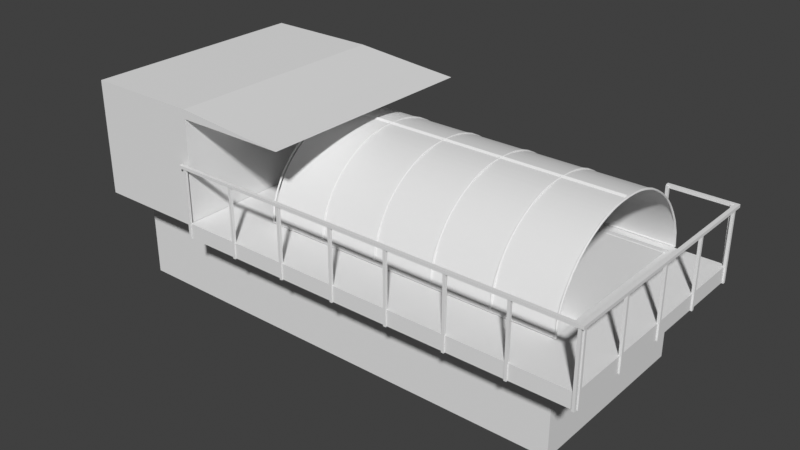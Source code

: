 # Source: KTHTank.blend  (saved by Blender 3.0.42; exported with 4.5.12 LTS)
import bpy
from mathutils import Matrix  # noqa: F401  (used for matrix-valued properties, if any)

bpy.ops.wm.read_factory_settings(use_empty=True)
scene = bpy.context.scene
scene.name = 'Scene'

# ---- collections
col_collection = bpy.data.collections.new('Collection'); scene.collection.children.link(col_collection)

# ---- world
world_world = bpy.data.worlds.new('World'); scene.world = world_world
world_world.use_nodes = True; world_world.node_tree.nodes.clear()
_N = world_world.node_tree.nodes; _L = world_world.node_tree.links
n0 = _N.new('ShaderNodeOutputWorld'); n0.name = 'World Output'; n0.location = (300, 300)
n1 = _N.new('ShaderNodeBackground'); n1.name = 'Background'; n1.location = (10, 300)
n1.inputs[0].default_value = (0.05088, 0.05088, 0.05088, 1.0)
_L.new(n1.outputs[0], n0.inputs[0])
n0.is_active_output = True
world_world.color = (0.05088, 0.05088, 0.05088)
world_world.use_sun_shadow = False
world_world.sun_shadow_jitter_overblur = 0.0

# ---- meshes
me_kth_testtank_1__001 = bpy.data.meshes.new('KTH-TestTank(1).001')
me_kth_testtank_1__001.from_pydata([(-1589.0, 2718.0, 1143.0), (6046.0, 2730.0, 1143.0), (-1589.0, 2730.0, 1143.0), (6046.0, 2777.0, 1143.0), (-1589.0, 2777.0, 1143.0), (6046.0, 2826.0, 1140.0), (-1589.0, 2826.0, 1140.0), (6046.0, 2875.0, 1137.0), (-1589.0, 2875.0, 1137.0), (6046.0, 2924.0, 1132.0), (-1589.0, 2924.0, 1132.0), (6046.0, 2973.0, 1126.0), (-1589.0, 2973.0, 1126.0), (6046.0, 3022.0, 1119.0), (-1589.0, 3022.0, 1119.0), (6046.0, 3071.0, 1110.0), (-1589.0, 3071.0, 1110.0), (6046.0, 3119.0, 1101.0), (-1589.0, 3119.0, 1101.0), (6046.0, 3167.0, 1089.0), (-1589.0, 3167.0, 1089.0), (6046.0, 3216.0, 1077.0), (-1589.0, 3216.0, 1077.0), (6046.0, 3264.0, 1063.0), (-1589.0, 3264.0, 1063.0), (6046.0, 3311.0, 1049.0), (-1589.0, 3311.0, 1049.0), (6046.0, 3359.0, 1032.0), (-1589.0, 3359.0, 1032.0), (6046.0, 3406.0, 1015.0), (-1589.0, 3406.0, 1015.0), (6046.0, 3453.0, 996.3), (-1589.0, 3453.0, 996.3), (6046.0, 3499.0, 976.4), (-1589.0, 3499.0, 976.4), (6046.0, 3545.0, 955.2), (-1589.0, 3545.0, 955.2), (6046.0, 3591.0, 932.8), (-1589.0, 3591.0, 932.8), (6046.0, 3637.0, 909.1), (-1589.0, 3637.0, 909.1), (6046.0, 3681.0, 884.2), (-1589.0, 3681.0, 884.2), (6046.0, 3726.0, 858.1), (-1589.0, 3726.0, 858.1), (6046.0, 3770.0, 830.7), (-1589.0, 3770.0, 830.7), (6046.0, 3813.0, 802.2), (-1589.0, 3813.0, 802.2), (6046.0, 3856.0, 772.5), (-1589.0, 3856.0, 772.5), (6046.0, 3899.0, 741.5), (-1589.0, 3899.0, 741.5), (6046.0, 3940.0, 709.4), (-1589.0, 3940.0, 709.4), (6046.0, 3982.0, 676.1), (-1589.0, 3982.0, 676.1), (6046.0, 4022.0, 641.7), (-1589.0, 4022.0, 641.7), (6046.0, 4062.0, 606.1), (-1589.0, 4062.0, 606.1), (6046.0, 4101.0, 569.4), (-1589.0, 4101.0, 569.4), (6046.0, 4140.0, 531.6), (-1589.0, 4140.0, 531.6), (6046.0, 4177.0, 492.7), (-1589.0, 4177.0, 492.7), (6046.0, 4214.0, 452.7), (-1589.0, 4214.0, 452.7), (6046.0, 4250.0, 411.7), (-1589.0, 4250.0, 411.7), (6046.0, 4286.0, 369.6), (-1589.0, 4286.0, 369.6), (6046.0, 4320.0, 326.5), (-1589.0, 4320.0, 326.5), (6046.0, 4354.0, 282.4), (-1589.0, 4354.0, 282.4), (6046.0, 4386.0, 237.4), (-1589.0, 4386.0, 237.4), (6046.0, 4418.0, 191.4), (-1589.0, 4418.0, 191.4), (6046.0, 4449.0, 144.4), (-1589.0, 4449.0, 144.4), (6046.0, 4479.0, 96.6), (-1589.0, 4479.0, 96.6), (6046.0, 4507.0, 47.89), (-1589.0, 4507.0, 47.89), (6046.0, 4535.0, -1.67), (-1589.0, 4535.0, -1.67), (6046.0, 4562.0, -52.05), (-1589.0, 4562.0, -52.05), (6046.0, 4588.0, -103.2), (-1589.0, 4588.0, -103.2), (6046.0, 4612.0, -155.2), (-1589.0, 4612.0, -155.2), (6046.0, 4636.0, -207.8), (-1589.0, 4636.0, -207.8), (6046.0, 4658.0, -261.2), (-1589.0, 4658.0, -261.2), (6046.0, 4679.0, -315.2), (-1589.0, 4679.0, -315.2), (6046.0, 4699.0, -369.9), (-1589.0, 4699.0, -369.9), (6046.0, 4718.0, -425.2), (-1589.0, 4718.0, -425.2), (6046.0, 4736.0, -481.0), (-1589.0, 4736.0, -481.0), (6046.0, 4752.0, -537.4), (-1589.0, 4752.0, -537.4), (6046.0, 4768.0, -594.3), (-1589.0, 4768.0, -594.3), (6046.0, 4782.0, -651.6), (-1589.0, 4782.0, -651.6), (6046.0, 4794.0, -709.4), (-1589.0, 4794.0, -709.4), (6046.0, 4806.0, -767.5), (-1589.0, 4806.0, -767.5), (6046.0, 4816.0, -826.0), (-1589.0, 4816.0, -826.0), (6046.0, 4825.0, -884.8), (-1589.0, 4825.0, -884.8), (6046.0, 4833.0, -943.8), (-1589.0, 4833.0, -943.8), (6046.0, 4839.0, -1003.0), (-1589.0, 4839.0, -1003.0), (6046.0, 4844.0, -1063.0), (-1589.0, 4844.0, -1063.0), (6046.0, 4848.0, -1122.0), (-1589.0, 4848.0, -1122.0), (6046.0, 4850.0, -1182.0), (-1589.0, 4850.0, -1182.0), (6046.0, 4851.0, -1241.0), (-1589.0, 4851.0, -1241.0), (6046.0, 4851.0, -1301.0), (-1589.0, 4851.0, -1301.0), (6046.0, 4850.0, -1359.0), (-1589.0, 4850.0, -1359.0), (6046.0, 4847.0, -1418.0), (-1589.0, 4847.0, -1418.0), (6046.0, 4843.0, -1476.0), (-1589.0, 4843.0, -1476.0), (6046.0, 4838.0, -1535.0), (-1589.0, 4838.0, -1535.0), (6046.0, 4831.0, -1593.0), (-1589.0, 4831.0, -1593.0), (6046.0, 4823.0, -1651.0), (-1589.0, 4823.0, -1651.0), (6046.0, 4814.0, -1709.0), (-1589.0, 4814.0, -1709.0), (6046.0, 4804.0, -1766.0), (-1589.0, 4804.0, -1766.0), (6046.0, 4792.0, -1823.0), (-1589.0, 4792.0, -1823.0), (6046.0, 4780.0, -1880.0), (-1589.0, 4780.0, -1880.0), (6046.0, 4766.0, -1937.0), (-1589.0, 4766.0, -1937.0), (6046.0, 4750.0, -1993.0), (-1589.0, 4750.0, -1993.0), (6046.0, 4734.0, -2048.0), (-1589.0, 4734.0, -2048.0), (6046.0, 4716.0, -2104.0), (-1589.0, 4716.0, -2104.0), (6046.0, 4698.0, -2158.0), (-1589.0, 4698.0, -2158.0), (6046.0, 4678.0, -2212.0), (-1589.0, 4678.0, -2212.0), (6046.0, 4657.0, -2265.0), (-1589.0, 4657.0, -2265.0), (6046.0, 4634.0, -2318.0), (-1589.0, 4634.0, -2318.0), (6046.0, 4611.0, -2370.0), (-1589.0, 4611.0, -2370.0), (6046.0, 4587.0, -2422.0), (-1589.0, 4587.0, -2422.0), (6046.0, 4561.0, -2472.0), (-1589.0, 4561.0, -2472.0), (6046.0, 4535.0, -2522.0), (-1589.0, 4535.0, -2522.0), (6046.0, 4507.0, -2572.0), (-1589.0, 4507.0, -2572.0), (6046.0, 4478.0, -2620.0), (-1589.0, 4478.0, -2620.0), (6046.0, 4449.0, -2667.0), (-1589.0, 4449.0, -2667.0), (6046.0, 4418.0, -2714.0), (-1589.0, 4418.0, -2714.0), (6046.0, 4387.0, -2760.0), (-1589.0, 4387.0, -2760.0), (6046.0, 4354.0, -2805.0), (-1589.0, 4354.0, -2805.0), (6046.0, 4321.0, -2849.0), (-1589.0, 4321.0, -2849.0), (6046.0, 4286.0, -2892.0), (-1589.0, 4286.0, -2892.0), (6046.0, 4251.0, -2934.0), (-1589.0, 4251.0, -2934.0), (6046.0, 4215.0, -2974.0), (-1589.0, 4215.0, -2974.0), (6046.0, 4179.0, -3014.0), (-1589.0, 4179.0, -3014.0), (6046.0, 4141.0, -3053.0), (-1589.0, 4141.0, -3053.0), (6046.0, 4103.0, -3091.0), (-1589.0, 4103.0, -3091.0), (6046.0, 4063.0, -3128.0), (-1589.0, 4063.0, -3128.0), (6046.0, 4024.0, -3163.0), (-1589.0, 4024.0, -3163.0), (6046.0, 3983.0, -3198.0), (-1589.0, 3983.0, -3198.0), (6046.0, 3942.0, -3231.0), (-1589.0, 3942.0, -3231.0), (6046.0, 3900.0, -3263.0), (-1589.0, 3900.0, -3263.0), (6046.0, 3858.0, -3294.0), (-1589.0, 3858.0, -3294.0), (6046.0, 3815.0, -3324.0), (-1589.0, 3815.0, -3324.0), (6046.0, 3771.0, -3353.0), (-1589.0, 3771.0, -3353.0), (6046.0, 3727.0, -3380.0), (-1589.0, 3727.0, -3380.0), (6046.0, 3682.0, -3407.0), (-1589.0, 3682.0, -3407.0), (6046.0, 3637.0, -3432.0), (-1589.0, 3637.0, -3432.0), (6046.0, 3591.0, -3456.0), (-1589.0, 3591.0, -3456.0), (6046.0, 3545.0, -3478.0), (-1589.0, 3545.0, -3478.0), (6046.0, 3499.0, -3499.0), (-1589.0, 3499.0, -3499.0), (6046.0, 3452.0, -3520.0), (-1589.0, 3452.0, -3520.0), (6046.0, 3405.0, -3538.0), (-1589.0, 3405.0, -3538.0), (6046.0, 3357.0, -3556.0), (-1589.0, 3357.0, -3556.0), (6046.0, 3309.0, -3572.0), (-1589.0, 3309.0, -3572.0), (6046.0, 3261.0, -3587.0), (-1589.0, 3261.0, -3587.0), (6046.0, 3212.0, -3601.0), (-1589.0, 3212.0, -3601.0), (6046.0, 3164.0, -3613.0), (-1589.0, 3164.0, -3613.0), (6046.0, 3115.0, -3624.0), (-1589.0, 3115.0, -3624.0), (6046.0, 3066.0, -3634.0), (-1589.0, 3066.0, -3634.0), (6046.0, 3016.0, -3643.0), (-1589.0, 3016.0, -3643.0), (6046.0, 2967.0, -3650.0), (-1589.0, 2967.0, -3650.0), (6046.0, 2917.0, -3656.0), (-1589.0, 2917.0, -3656.0), (6046.0, 2867.0, -3660.0), (-1589.0, 2867.0, -3660.0), (6046.0, 2817.0, -3664.0), (-1589.0, 2817.0, -3664.0), (6046.0, 2767.0, -3666.0), (-1589.0, 2767.0, -3666.0), (6046.0, 2718.0, -3666.0), (-1589.0, 2718.0, -3666.0), (4519.0, 3311.0, 1049.0), (2992.0, 3311.0, 1049.0), (1465.0, 3311.0, 1049.0), (-61.95, 3311.0, 1049.0), (4519.0, 3119.0, 1101.0), (2992.0, 3119.0, 1101.0), (1465.0, 3119.0, 1101.0), (-61.95, 3119.0, 1101.0), (4519.0, 2924.0, 1132.0), (2992.0, 2924.0, 1132.0), (1465.0, 2924.0, 1132.0), (-61.95, 2924.0, 1132.0), (4519.0, 2730.0, 1143.0), (2992.0, 2730.0, 1143.0), (1465.0, 2730.0, 1143.0), (-61.95, 2730.0, 1143.0), (4519.0, 4022.0, 641.7), (2992.0, 4022.0, 641.7), (1465.0, 4022.0, 641.7), (-61.95, 4022.0, 641.7), (4519.0, 3856.0, 772.5), (2992.0, 3856.0, 772.5), (1465.0, 3856.0, 772.5), (-61.95, 3856.0, 772.5), (4519.0, 3681.0, 884.2), (2992.0, 3681.0, 884.2), (1465.0, 3681.0, 884.2), (-61.95, 3681.0, 884.2), (4519.0, 3499.0, 976.4), (2992.0, 3499.0, 976.4), (1465.0, 3499.0, 976.4), (-61.95, 3499.0, 976.4), (4519.0, 4562.0, -52.05), (2992.0, 4562.0, -52.05), (1465.0, 4562.0, -52.05), (-61.95, 4562.0, -52.05), (4519.0, 4449.0, 144.4), (2992.0, 4449.0, 144.4), (1465.0, 4449.0, 144.4), (-61.95, 4449.0, 144.4), (4519.0, 4320.0, 326.5), (2992.0, 4320.0, 326.5), (1465.0, 4320.0, 326.5), (-61.95, 4320.0, 326.5), (4519.0, 4177.0, 492.7), (2992.0, 4177.0, 492.7), (1465.0, 4177.0, 492.7), (-61.95, 4177.0, 492.7), (4519.0, 4833.0, -943.8), (2992.0, 4833.0, -943.8), (1465.0, 4833.0, -943.8), (-61.95, 4833.0, -943.8), (4519.0, 4794.0, -709.4), (2992.0, 4794.0, -709.4), (1465.0, 4794.0, -709.4), (-61.95, 4794.0, -709.4), (4519.0, 4736.0, -481.0), (2992.0, 4736.0, -481.0), (1465.0, 4736.0, -481.0), (-61.95, 4736.0, -481.0), (4519.0, 4658.0, -261.2), (2992.0, 4658.0, -261.2), (1465.0, 4658.0, -261.2), (-61.95, 4658.0, -261.2), (4519.0, 4780.0, -1880.0), (2992.0, 4780.0, -1880.0), (1465.0, 4780.0, -1880.0), (-61.95, 4780.0, -1880.0), (4519.0, 4823.0, -1651.0), (2992.0, 4823.0, -1651.0), (1465.0, 4823.0, -1651.0), (-61.95, 4823.0, -1651.0), (4519.0, 4847.0, -1418.0), (2992.0, 4847.0, -1418.0), (1465.0, 4847.0, -1418.0), (-61.95, 4847.0, -1418.0), (4519.0, 4850.0, -1182.0), (2992.0, 4850.0, -1182.0), (1465.0, 4850.0, -1182.0), (-61.95, 4850.0, -1182.0), (4519.0, 4418.0, -2714.0), (2992.0, 4418.0, -2714.0), (1465.0, 4418.0, -2714.0), (-61.95, 4418.0, -2714.0), (4519.0, 4535.0, -2522.0), (2992.0, 4535.0, -2522.0), (1465.0, 4535.0, -2522.0), (-61.95, 4535.0, -2522.0), (4519.0, 4634.0, -2318.0), (2992.0, 4634.0, -2318.0), (1465.0, 4634.0, -2318.0), (-61.95, 4634.0, -2318.0), (4519.0, 4716.0, -2104.0), (2992.0, 4716.0, -2104.0), (1465.0, 4716.0, -2104.0), (-61.95, 4716.0, -2104.0), (4519.0, 3815.0, -3324.0), (2992.0, 3815.0, -3324.0), (1465.0, 3815.0, -3324.0), (-61.95, 3815.0, -3324.0), (4519.0, 3983.0, -3198.0), (2992.0, 3983.0, -3198.0), (1465.0, 3983.0, -3198.0), (-61.95, 3983.0, -3198.0), (4519.0, 4141.0, -3053.0), (2992.0, 4141.0, -3053.0), (1465.0, 4141.0, -3053.0), (-61.95, 4141.0, -3053.0), (4519.0, 4286.0, -2892.0), (2992.0, 4286.0, -2892.0), (1465.0, 4286.0, -2892.0), (-61.95, 4286.0, -2892.0), (4519.0, 3066.0, -3634.0), (2992.0, 3066.0, -3634.0), (1465.0, 3066.0, -3634.0), (-61.95, 3066.0, -3634.0), (4519.0, 3261.0, -3587.0), (2992.0, 3261.0, -3587.0), (1465.0, 3261.0, -3587.0), (-61.95, 3261.0, -3587.0), (4519.0, 3452.0, -3520.0), (2992.0, 3452.0, -3520.0), (1465.0, 3452.0, -3520.0), (-61.95, 3452.0, -3520.0), (4519.0, 3637.0, -3432.0), (2992.0, 3637.0, -3432.0), (1465.0, 3637.0, -3432.0), (-61.95, 3637.0, -3432.0), (4519.0, 2867.0, -3660.0), (2992.0, 2867.0, -3660.0), (1465.0, 2867.0, -3660.0), (-61.95, 2867.0, -3660.0), (4519.0, 3359.0, 1032.0), (2992.0, 3359.0, 1032.0), (1465.0, 3359.0, 1032.0), (-61.95, 3359.0, 1032.0), (4519.0, 3167.0, 1089.0), (2992.0, 3167.0, 1089.0), (1465.0, 3167.0, 1089.0), (-61.95, 3167.0, 1089.0), (4519.0, 2973.0, 1126.0), (2992.0, 2973.0, 1126.0), (1465.0, 2973.0, 1126.0), (-61.95, 2973.0, 1126.0), (4519.0, 2777.0, 1143.0), (2992.0, 2777.0, 1143.0), (1465.0, 2777.0, 1143.0), (-61.95, 2777.0, 1143.0), (4519.0, 4062.0, 606.1), (2992.0, 4062.0, 606.1), (1465.0, 4062.0, 606.1), (-61.95, 4062.0, 606.1), (4519.0, 3899.0, 741.5), (2992.0, 3899.0, 741.5), (1465.0, 3899.0, 741.5), (-61.95, 3899.0, 741.5), (4519.0, 3726.0, 858.1), (2992.0, 3726.0, 858.1), (1465.0, 3726.0, 858.1), (-61.95, 3726.0, 858.1), (4519.0, 3545.0, 955.2), (2992.0, 3545.0, 955.2), (1465.0, 3545.0, 955.2), (-61.95, 3545.0, 955.2), (4519.0, 4588.0, -103.2), (2992.0, 4588.0, -103.2), (1465.0, 4588.0, -103.2), (-61.95, 4588.0, -103.2), (4519.0, 3771.0, -3353.0), (2992.0, 3771.0, -3353.0), (1465.0, 3771.0, -3353.0), (-61.95, 3771.0, -3353.0), (4519.0, 4479.0, 96.6), (2992.0, 4479.0, 96.6), (1465.0, 4479.0, 96.6), (-61.95, 4479.0, 96.6), (4519.0, 4354.0, 282.4), (2992.0, 4354.0, 282.4), (1465.0, 4354.0, 282.4), (-61.95, 4354.0, 282.4), (4519.0, 4214.0, 452.7), (2992.0, 4214.0, 452.7), (1465.0, 4214.0, 452.7), (-61.95, 4214.0, 452.7), (4519.0, 4839.0, -1003.0), (2992.0, 4839.0, -1003.0), (1465.0, 4839.0, -1003.0), (-61.95, 4839.0, -1003.0), (4519.0, 4806.0, -767.5), (2992.0, 4806.0, -767.5), (1465.0, 4806.0, -767.5), (-61.95, 4806.0, -767.5), (4519.0, 4752.0, -537.4), (2992.0, 4752.0, -537.4), (1465.0, 4752.0, -537.4), (-61.95, 4752.0, -537.4), (4519.0, 4679.0, -315.2), (2992.0, 4679.0, -315.2), (1465.0, 4679.0, -315.2), (-61.95, 4679.0, -315.2), (4519.0, 4766.0, -1937.0), (2992.0, 4766.0, -1937.0), (1465.0, 4766.0, -1937.0), (-61.95, 4766.0, -1937.0), (4519.0, 4814.0, -1709.0), (2992.0, 4814.0, -1709.0), (1465.0, 4814.0, -1709.0), (-61.95, 4814.0, -1709.0), (4519.0, 4843.0, -1476.0), (2992.0, 4843.0, -1476.0), (1465.0, 4843.0, -1476.0), (-61.95, 4843.0, -1476.0), (4519.0, 4851.0, -1241.0), (2992.0, 4851.0, -1241.0), (1465.0, 4851.0, -1241.0), (-61.95, 4851.0, -1241.0), (4519.0, 4387.0, -2760.0), (2992.0, 4387.0, -2760.0), (1465.0, 4387.0, -2760.0), (-61.95, 4387.0, -2760.0), (4519.0, 4507.0, -2572.0), (2992.0, 4507.0, -2572.0), (1465.0, 4507.0, -2572.0), (-61.95, 4507.0, -2572.0), (4519.0, 4611.0, -2370.0), (2992.0, 4611.0, -2370.0), (1465.0, 4611.0, -2370.0), (-61.95, 4611.0, -2370.0), (4519.0, 4698.0, -2158.0), (2992.0, 4698.0, -2158.0), (1465.0, 4698.0, -2158.0), (-61.95, 4698.0, -2158.0), (4519.0, 3942.0, -3231.0), (2992.0, 3942.0, -3231.0), (1465.0, 3942.0, -3231.0), (-61.95, 3942.0, -3231.0), (4519.0, 4103.0, -3091.0), (2992.0, 4103.0, -3091.0), (1465.0, 4103.0, -3091.0), (-61.95, 4103.0, -3091.0), (4519.0, 4251.0, -2934.0), (2992.0, 4251.0, -2934.0), (1465.0, 4251.0, -2934.0), (-61.95, 4251.0, -2934.0), (4519.0, 3016.0, -3643.0), (2992.0, 3016.0, -3643.0), (1465.0, 3016.0, -3643.0), (-61.95, 3016.0, -3643.0), (4519.0, 3212.0, -3601.0), (2992.0, 3212.0, -3601.0), (1465.0, 3212.0, -3601.0), (-61.95, 3212.0, -3601.0), (4519.0, 3405.0, -3538.0), (2992.0, 3405.0, -3538.0), (1465.0, 3405.0, -3538.0), (-61.95, 3405.0, -3538.0), (4519.0, 3591.0, -3456.0), (2992.0, 3591.0, -3456.0), (1465.0, 3591.0, -3456.0), (-61.95, 3591.0, -3456.0), (4519.0, 2817.0, -3664.0), (2992.0, 2817.0, -3664.0), (1465.0, 2817.0, -3664.0), (-61.95, 2817.0, -3664.0), (4519.0, 3406.0, 1015.0), (2992.0, 3406.0, 1015.0), (1465.0, 3406.0, 1015.0), (-61.95, 3406.0, 1015.0), (4519.0, 3216.0, 1077.0), (2992.0, 3216.0, 1077.0), (1465.0, 3216.0, 1077.0), (-61.95, 3216.0, 1077.0), (4519.0, 3022.0, 1119.0), (2992.0, 3022.0, 1119.0), (1465.0, 3022.0, 1119.0), (-61.95, 3022.0, 1119.0), (4519.0, 2826.0, 1140.0), (2992.0, 2826.0, 1140.0), (1465.0, 2826.0, 1140.0), (-61.95, 2826.0, 1140.0), (4519.0, 4101.0, 569.4), (2992.0, 4101.0, 569.4), (1465.0, 4101.0, 569.4), (-61.95, 4101.0, 569.4), (4519.0, 3940.0, 709.4), (2992.0, 3940.0, 709.4), (1465.0, 3940.0, 709.4), (-61.95, 3940.0, 709.4), (4519.0, 3770.0, 830.7), (2992.0, 3770.0, 830.7), (1465.0, 3770.0, 830.7), (-61.95, 3770.0, 830.7), (4519.0, 3591.0, 932.8), (2992.0, 3591.0, 932.8), (1465.0, 3591.0, 932.8), (-61.95, 3591.0, 932.8), (4519.0, 4612.0, -155.2), (2992.0, 4612.0, -155.2), (1465.0, 4612.0, -155.2), (-61.95, 4612.0, -155.2), (4519.0, 4507.0, 47.89), (2992.0, 4507.0, 47.89), (1465.0, 4507.0, 47.89), (-61.95, 4507.0, 47.89), (4519.0, 4386.0, 237.4), (2992.0, 4386.0, 237.4), (1465.0, 4386.0, 237.4), (-61.95, 4386.0, 237.4), (4519.0, 4250.0, 411.7), (2992.0, 4250.0, 411.7), (1465.0, 4250.0, 411.7), (-61.95, 4250.0, 411.7), (4519.0, 4844.0, -1063.0), (2992.0, 4844.0, -1063.0), (1465.0, 4844.0, -1063.0), (-61.95, 4844.0, -1063.0), (4519.0, 4816.0, -826.0), (2992.0, 4816.0, -826.0), (1465.0, 4816.0, -826.0), (-61.95, 4816.0, -826.0), (4519.0, 4768.0, -594.3), (2992.0, 4768.0, -594.3), (1465.0, 4768.0, -594.3), (-61.95, 4768.0, -594.3), (4519.0, 4699.0, -369.9), (2992.0, 4699.0, -369.9), (1465.0, 4699.0, -369.9), (-61.95, 4699.0, -369.9), (4519.0, 4750.0, -1993.0), (2992.0, 4750.0, -1993.0), (1465.0, 4750.0, -1993.0), (-61.95, 4750.0, -1993.0), (4519.0, 4804.0, -1766.0), (2992.0, 4804.0, -1766.0), (1465.0, 4804.0, -1766.0), (-61.95, 4804.0, -1766.0), (4519.0, 4838.0, -1535.0), (2992.0, 4838.0, -1535.0), (1465.0, 4838.0, -1535.0), (-61.95, 4838.0, -1535.0), (4519.0, 4851.0, -1301.0), (2992.0, 4851.0, -1301.0), (1465.0, 4851.0, -1301.0), (-61.95, 4851.0, -1301.0), (4519.0, 4354.0, -2805.0), (2992.0, 4354.0, -2805.0), (1465.0, 4354.0, -2805.0), (-61.95, 4354.0, -2805.0), (4519.0, 4478.0, -2620.0), (2992.0, 4478.0, -2620.0), (1465.0, 4478.0, -2620.0), (-61.95, 4478.0, -2620.0), (4519.0, 4587.0, -2422.0), (2992.0, 4587.0, -2422.0), (1465.0, 4587.0, -2422.0), (-61.95, 4587.0, -2422.0), (4519.0, 4678.0, -2212.0), (2992.0, 4678.0, -2212.0), (1465.0, 4678.0, -2212.0), (-61.95, 4678.0, -2212.0), (4519.0, 3727.0, -3380.0), (2992.0, 3727.0, -3380.0), (1465.0, 3727.0, -3380.0), (-61.95, 3727.0, -3380.0), (4519.0, 3900.0, -3263.0), (2992.0, 3900.0, -3263.0), (1465.0, 3900.0, -3263.0), (-61.95, 3900.0, -3263.0), (4519.0, 4063.0, -3128.0), (2992.0, 4063.0, -3128.0), (1465.0, 4063.0, -3128.0), (-61.95, 4063.0, -3128.0), (4519.0, 4215.0, -2974.0), (2992.0, 4215.0, -2974.0), (1465.0, 4215.0, -2974.0), (-61.95, 4215.0, -2974.0), (4519.0, 2967.0, -3650.0), (2992.0, 2967.0, -3650.0), (1465.0, 2967.0, -3650.0), (-61.95, 2967.0, -3650.0), (4519.0, 3164.0, -3613.0), (2992.0, 3164.0, -3613.0), (1465.0, 3164.0, -3613.0), (-61.95, 3164.0, -3613.0), (4519.0, 3357.0, -3556.0), (2992.0, 3357.0, -3556.0), (1465.0, 3357.0, -3556.0), (-61.95, 3357.0, -3556.0), (4519.0, 3545.0, -3478.0), (2992.0, 3545.0, -3478.0), (1465.0, 3545.0, -3478.0), (-61.95, 3545.0, -3478.0), (4519.0, 2767.0, -3666.0), (2992.0, 2767.0, -3666.0), (1465.0, 2767.0, -3666.0), (-61.95, 2767.0, -3666.0), (4519.0, 2917.0, -3656.0), (2992.0, 2917.0, -3656.0), (1465.0, 2917.0, -3656.0), (-61.95, 2917.0, -3656.0), (4519.0, 3453.0, 996.3), (2992.0, 3453.0, 996.3), (1465.0, 3453.0, 996.3), (-61.95, 3453.0, 996.3), (4519.0, 3264.0, 1063.0), (2992.0, 3264.0, 1063.0), (1465.0, 3264.0, 1063.0), (-61.95, 3264.0, 1063.0), (4519.0, 3071.0, 1110.0), (2992.0, 3071.0, 1110.0), (1465.0, 3071.0, 1110.0), (-61.95, 3071.0, 1110.0), (4519.0, 2875.0, 1137.0), (2992.0, 2875.0, 1137.0), (1465.0, 2875.0, 1137.0), (-61.95, 2875.0, 1137.0), (4519.0, 4850.0, -1359.0), (2992.0, 4850.0, -1359.0), (1465.0, 4850.0, -1359.0), (-61.95, 4850.0, -1359.0), (4519.0, 4140.0, 531.6), (2992.0, 4140.0, 531.6), (1465.0, 4140.0, 531.6), (-61.95, 4140.0, 531.6), (4519.0, 3982.0, 676.1), (2992.0, 3982.0, 676.1), (1465.0, 3982.0, 676.1), (-61.95, 3982.0, 676.1), (4519.0, 3813.0, 802.2), (2992.0, 3813.0, 802.2), (1465.0, 3813.0, 802.2), (-61.95, 3813.0, 802.2), (4519.0, 3637.0, 909.1), (2992.0, 3637.0, 909.1), (1465.0, 3637.0, 909.1), (-61.95, 3637.0, 909.1), (4519.0, 4636.0, -207.8), (2992.0, 4636.0, -207.8), (1465.0, 4636.0, -207.8), (-61.95, 4636.0, -207.8), (4519.0, 4535.0, -1.67), (2992.0, 4535.0, -1.67), (1465.0, 4535.0, -1.67), (-61.95, 4535.0, -1.67), (4519.0, 4418.0, 191.4), (2992.0, 4418.0, 191.4), (1465.0, 4418.0, 191.4), (-61.95, 4418.0, 191.4), (4519.0, 4286.0, 369.6), (2992.0, 4286.0, 369.6), (1465.0, 4286.0, 369.6), (-61.95, 4286.0, 369.6), (4519.0, 4848.0, -1122.0), (2992.0, 4848.0, -1122.0), (1465.0, 4848.0, -1122.0), (-61.95, 4848.0, -1122.0), (4519.0, 4825.0, -884.8), (2992.0, 4825.0, -884.8), (1465.0, 4825.0, -884.8), (-61.95, 4825.0, -884.8), (4519.0, 4782.0, -651.6), (2992.0, 4782.0, -651.6), (1465.0, 4782.0, -651.6), (-61.95, 4782.0, -651.6), (4519.0, 4718.0, -425.2), (2992.0, 4718.0, -425.2), (1465.0, 4718.0, -425.2), (-61.95, 4718.0, -425.2), (4519.0, 4734.0, -2048.0), (2992.0, 4734.0, -2048.0), (1465.0, 4734.0, -2048.0), (-61.95, 4734.0, -2048.0), (4519.0, 4792.0, -1823.0), (2992.0, 4792.0, -1823.0), (1465.0, 4792.0, -1823.0), (-61.95, 4792.0, -1823.0), (4519.0, 4831.0, -1593.0), (2992.0, 4831.0, -1593.0), (1465.0, 4831.0, -1593.0), (-61.95, 4831.0, -1593.0), (4519.0, 4321.0, -2849.0), (2992.0, 4321.0, -2849.0), (1465.0, 4321.0, -2849.0), (-61.95, 4321.0, -2849.0), (4519.0, 4449.0, -2667.0), (2992.0, 4449.0, -2667.0), (1465.0, 4449.0, -2667.0), (-61.95, 4449.0, -2667.0), (4519.0, 4561.0, -2472.0), (2992.0, 4561.0, -2472.0), (1465.0, 4561.0, -2472.0), (-61.95, 4561.0, -2472.0), (4519.0, 4657.0, -2265.0), (2992.0, 4657.0, -2265.0), (1465.0, 4657.0, -2265.0), (-61.95, 4657.0, -2265.0), (4519.0, 3682.0, -3407.0), (2992.0, 3682.0, -3407.0), (1465.0, 3682.0, -3407.0), (-61.95, 3682.0, -3407.0), (4519.0, 3858.0, -3294.0), (2992.0, 3858.0, -3294.0), (1465.0, 3858.0, -3294.0), (-61.95, 3858.0, -3294.0), (4519.0, 4024.0, -3163.0), (2992.0, 4024.0, -3163.0), (1465.0, 4024.0, -3163.0), (-61.95, 4024.0, -3163.0), (4519.0, 4179.0, -3014.0), (2992.0, 4179.0, -3014.0), (1465.0, 4179.0, -3014.0), (-61.95, 4179.0, -3014.0), (4519.0, 3115.0, -3624.0), (2992.0, 3115.0, -3624.0), (1465.0, 3115.0, -3624.0), (-61.95, 3115.0, -3624.0), (4519.0, 3309.0, -3572.0), (2992.0, 3309.0, -3572.0), (1465.0, 3309.0, -3572.0), (-61.95, 3309.0, -3572.0), (4519.0, 3499.0, -3499.0), (2992.0, 3499.0, -3499.0), (1465.0, 3499.0, -3499.0), (-61.95, 3499.0, -3499.0), (4519.0, 2718.0, -3666.0), (2992.0, 2718.0, -3666.0), (1465.0, 2718.0, -3666.0), (-61.95, 2718.0, -3666.0)], [], [(0, 1, 277, 278, 279, 280, 2), (416, 60, 58, 284), (572, 78, 76, 444), (688, 64, 62, 548), (284, 58, 56, 692), (412, 4, 2, 280), (544, 6, 4, 412), (680, 8, 6, 544), (276, 10, 8, 680), (408, 12, 10, 276), (540, 14, 12, 408), (676, 16, 14, 540), (272, 18, 16, 676), (404, 20, 18, 272), (536, 22, 20, 404), (672, 24, 22, 536), (300, 90, 88, 708), (432, 92, 90, 300), (564, 94, 92, 432), (704, 96, 94, 564), (296, 34, 32, 668), (428, 36, 34, 296), (576, 70, 68, 448), (700, 40, 38, 560), (292, 42, 40, 700), (424, 44, 42, 292), (560, 38, 36, 428), (696, 48, 46, 556), (288, 50, 48, 696), (420, 52, 50, 288), (556, 46, 44, 424), (692, 56, 54, 552), (316, 122, 120, 724), (452, 124, 122, 316), (628, 222, 220, 436), (720, 128, 126, 580), (312, 66, 64, 688), (448, 68, 66, 312), (552, 54, 52, 420), (716, 72, 70, 576), (308, 74, 72, 716), (444, 76, 74, 308), (580, 126, 124, 452), (712, 80, 78, 572), (304, 82, 80, 712), (440, 84, 82, 304), (568, 86, 84, 440), (708, 88, 86, 568), (332, 154, 152, 740), (468, 156, 154, 332), (596, 158, 156, 468), (736, 160, 158, 596), (328, 98, 96, 704), (520, 236, 234, 388), (592, 102, 100, 464), (732, 104, 102, 592), (324, 106, 104, 732), (464, 100, 98, 328), (588, 110, 108, 460), (728, 112, 110, 588), (320, 114, 112, 728), (456, 116, 114, 320), (584, 118, 116, 456), (724, 120, 118, 584), (348, 186, 184, 752), (484, 188, 186, 348), (612, 190, 188, 484), (748, 192, 190, 612), (344, 130, 128, 720), (480, 132, 130, 344), (608, 134, 132, 480), (684, 136, 134, 608), (340, 138, 136, 684), (476, 140, 138, 340), (604, 142, 140, 476), (744, 144, 142, 604), (336, 146, 144, 744), (472, 148, 146, 336), (600, 150, 148, 472), (740, 152, 150, 600), (364, 218, 216, 768), (436, 220, 218, 364), (632, 214, 212, 500), (776, 200, 198, 640), (360, 162, 160, 736), (496, 164, 162, 360), (624, 166, 164, 496), (764, 224, 222, 628), (356, 170, 168, 760), (492, 172, 170, 356), (620, 174, 172, 492), (756, 176, 174, 620), (352, 178, 176, 756), (488, 180, 178, 352), (616, 182, 180, 488), (752, 184, 182, 616), (380, 250, 248, 780), (512, 252, 250, 380), (656, 230, 228, 524), (376, 194, 192, 748), (508, 196, 194, 376), (644, 254, 252, 512), (664, 256, 254, 644), (372, 202, 200, 776), (504, 204, 202, 372), (636, 206, 204, 504), (772, 208, 206, 636), (368, 210, 208, 772), (500, 212, 210, 368), (640, 198, 196, 508), (768, 216, 214, 632), (396, 258, 256, 664), (532, 30, 28, 400), (760, 168, 166, 624), (792, 264, 262, 660), (392, 226, 224, 764), (528, 260, 258, 396), (660, 262, 260, 528), (788, 232, 230, 656), (388, 234, 232, 788), (524, 228, 226, 392), (652, 238, 236, 520), (784, 240, 238, 652), (384, 242, 240, 784), (516, 244, 242, 384), (648, 246, 244, 516), (780, 248, 246, 648), (400, 28, 26, 268), (548, 62, 60, 416), (668, 32, 30, 532), (460, 108, 106, 324), (268, 26, 24, 672), (25, 265, 669, 23), (265, 266, 670, 669), (266, 267, 671, 670), (267, 268, 672, 671), (107, 457, 321, 105), (457, 458, 322, 321), (458, 459, 323, 322), (459, 460, 324, 323), (31, 665, 529, 29), (665, 666, 530, 529), (666, 667, 531, 530), (667, 668, 532, 531), (61, 545, 413, 59), (545, 546, 414, 413), (546, 547, 415, 414), (547, 548, 416, 415), (27, 397, 265, 25), (397, 398, 266, 265), (398, 399, 267, 266), (399, 400, 268, 267), (247, 777, 645, 245), (777, 778, 646, 645), (778, 779, 647, 646), (779, 780, 648, 647), (245, 645, 513, 243), (645, 646, 514, 513), (646, 647, 515, 514), (647, 648, 516, 515), (243, 513, 381, 241), (513, 514, 382, 381), (514, 515, 383, 382), (515, 516, 384, 383), (241, 381, 781, 239), (381, 382, 782, 781), (382, 383, 783, 782), (383, 384, 784, 783), (239, 781, 649, 237), (781, 782, 650, 649), (782, 783, 651, 650), (783, 784, 652, 651), (237, 649, 517, 235), (649, 650, 518, 517), (650, 651, 519, 518), (651, 652, 520, 519), (227, 521, 389, 225), (521, 522, 390, 389), (522, 523, 391, 390), (523, 524, 392, 391), (233, 385, 785, 231), (385, 386, 786, 785), (386, 387, 787, 786), (387, 388, 788, 787), (231, 785, 653, 229), (785, 786, 654, 653), (786, 787, 655, 654), (787, 788, 656, 655), (261, 657, 525, 259), (657, 658, 526, 525), (658, 659, 527, 526), (659, 660, 528, 527), (259, 525, 393, 257), (525, 526, 394, 393), (526, 527, 395, 394), (527, 528, 396, 395), (225, 389, 761, 223), (389, 390, 762, 761), (390, 391, 763, 762), (391, 392, 764, 763), (263, 789, 657, 261), (789, 790, 658, 657), (790, 791, 659, 658), (791, 792, 660, 659), (167, 757, 621, 165), (757, 758, 622, 621), (758, 759, 623, 622), (759, 760, 624, 623), (29, 529, 397, 27), (529, 530, 398, 397), (530, 531, 399, 398), (531, 532, 400, 399), (257, 393, 661, 255), (393, 394, 662, 661), (394, 395, 663, 662), (395, 396, 664, 663), (215, 765, 629, 213), (765, 766, 630, 629), (766, 767, 631, 630), (767, 768, 632, 631), (197, 637, 505, 195), (637, 638, 506, 505), (638, 639, 507, 506), (639, 640, 508, 507), (211, 497, 365, 209), (497, 498, 366, 365), (498, 499, 367, 366), (499, 500, 368, 367), (209, 365, 769, 207), (365, 366, 770, 769), (366, 367, 771, 770), (367, 368, 772, 771), (207, 769, 633, 205), (769, 770, 634, 633), (770, 771, 635, 634), (771, 772, 636, 635), (205, 633, 501, 203), (633, 634, 502, 501), (634, 635, 503, 502), (635, 636, 504, 503), (203, 501, 369, 201), (501, 502, 370, 369), (502, 503, 371, 370), (503, 504, 372, 371), (201, 369, 773, 199), (369, 370, 774, 773), (370, 371, 775, 774), (371, 372, 776, 775), (255, 661, 641, 253), (661, 662, 642, 641), (662, 663, 643, 642), (663, 664, 644, 643), (253, 641, 509, 251), (641, 642, 510, 509), (642, 643, 511, 510), (643, 644, 512, 511), (195, 505, 373, 193), (505, 506, 374, 373), (506, 507, 375, 374), (507, 508, 376, 375), (193, 373, 745, 191), (373, 374, 746, 745), (374, 375, 747, 746), (375, 376, 748, 747), (229, 653, 521, 227), (653, 654, 522, 521), (654, 655, 523, 522), (655, 656, 524, 523), (251, 509, 377, 249), (509, 510, 378, 377), (510, 511, 379, 378), (511, 512, 380, 379), (249, 377, 777, 247), (377, 378, 778, 777), (378, 379, 779, 778), (379, 380, 780, 779), (183, 749, 613, 181), (749, 750, 614, 613), (750, 751, 615, 614), (751, 752, 616, 615), (181, 613, 485, 179), (613, 614, 486, 485), (614, 615, 487, 486), (615, 616, 488, 487), (179, 485, 349, 177), (485, 486, 350, 349), (486, 487, 351, 350), (487, 488, 352, 351), (177, 349, 753, 175), (349, 350, 754, 753), (350, 351, 755, 754), (351, 352, 756, 755), (175, 753, 617, 173), (753, 754, 618, 617), (754, 755, 619, 618), (755, 756, 620, 619), (173, 617, 489, 171), (617, 618, 490, 489), (618, 619, 491, 490), (619, 620, 492, 491), (171, 489, 353, 169), (489, 490, 354, 353), (490, 491, 355, 354), (491, 492, 356, 355), (169, 353, 757, 167), (353, 354, 758, 757), (354, 355, 759, 758), (355, 356, 760, 759), (223, 761, 625, 221), (761, 762, 626, 625), (762, 763, 627, 626), (763, 764, 628, 627), (165, 621, 493, 163), (621, 622, 494, 493), (622, 623, 495, 494), (623, 624, 496, 495), (163, 493, 357, 161), (493, 494, 358, 357), (494, 495, 359, 358), (495, 496, 360, 359), (161, 357, 733, 159), (357, 358, 734, 733), (358, 359, 735, 734), (359, 360, 736, 735), (199, 773, 637, 197), (773, 774, 638, 637), (774, 775, 639, 638), (775, 776, 640, 639), (213, 629, 497, 211), (629, 630, 498, 497), (630, 631, 499, 498), (631, 632, 500, 499), (219, 433, 361, 217), (433, 434, 362, 361), (434, 435, 363, 362), (435, 436, 364, 363), (217, 361, 765, 215), (361, 362, 766, 765), (362, 363, 767, 766), (363, 364, 768, 767), (151, 737, 597, 149), (737, 738, 598, 597), (738, 739, 599, 598), (739, 740, 600, 599), (149, 597, 469, 147), (597, 598, 470, 469), (598, 599, 471, 470), (599, 600, 472, 471), (147, 469, 333, 145), (469, 470, 334, 333), (470, 471, 335, 334), (471, 472, 336, 335), (145, 333, 741, 143), (333, 334, 742, 741), (334, 335, 743, 742), (335, 336, 744, 743), (143, 741, 601, 141), (741, 742, 602, 601), (742, 743, 603, 602), (743, 744, 604, 603), (141, 601, 473, 139), (601, 602, 474, 473), (602, 603, 475, 474), (603, 604, 476, 475), (139, 473, 337, 137), (473, 474, 338, 337), (474, 475, 339, 338), (475, 476, 340, 339), (137, 337, 681, 135), (337, 338, 682, 681), (338, 339, 683, 682), (339, 340, 684, 683), (135, 681, 605, 133), (681, 682, 606, 605), (682, 683, 607, 606), (683, 684, 608, 607), (133, 605, 477, 131), (605, 606, 478, 477), (606, 607, 479, 478), (607, 608, 480, 479), (131, 477, 341, 129), (477, 478, 342, 341), (478, 479, 343, 342), (479, 480, 344, 343), (129, 341, 717, 127), (341, 342, 718, 717), (342, 343, 719, 718), (343, 344, 720, 719), (191, 745, 609, 189), (745, 746, 610, 609), (746, 747, 611, 610), (747, 748, 612, 611), (189, 609, 481, 187), (609, 610, 482, 481), (610, 611, 483, 482), (611, 612, 484, 483), (187, 481, 345, 185), (481, 482, 346, 345), (482, 483, 347, 346), (483, 484, 348, 347), (185, 345, 749, 183), (345, 346, 750, 749), (346, 347, 751, 750), (347, 348, 752, 751), (119, 721, 581, 117), (721, 722, 582, 581), (722, 723, 583, 582), (723, 724, 584, 583), (117, 581, 453, 115), (581, 582, 454, 453), (582, 583, 455, 454), (583, 584, 456, 455), (115, 453, 317, 113), (453, 454, 318, 317), (454, 455, 319, 318), (455, 456, 320, 319), (113, 317, 725, 111), (317, 318, 726, 725), (318, 319, 727, 726), (319, 320, 728, 727), (111, 725, 585, 109), (725, 726, 586, 585), (726, 727, 587, 586), (727, 728, 588, 587), (109, 585, 457, 107), (585, 586, 458, 457), (586, 587, 459, 458), (587, 588, 460, 459), (99, 461, 325, 97), (461, 462, 326, 325), (462, 463, 327, 326), (463, 464, 328, 327), (105, 321, 729, 103), (321, 322, 730, 729), (322, 323, 731, 730), (323, 324, 732, 731), (103, 729, 589, 101), (729, 730, 590, 589), (730, 731, 591, 590), (731, 732, 592, 591), (101, 589, 461, 99), (589, 590, 462, 461), (590, 591, 463, 462), (591, 592, 464, 463), (235, 517, 385, 233), (517, 518, 386, 385), (518, 519, 387, 386), (519, 520, 388, 387), (97, 325, 701, 95), (325, 326, 702, 701), (326, 327, 703, 702), (327, 328, 704, 703), (159, 733, 593, 157), (733, 734, 594, 593), (734, 735, 595, 594), (735, 736, 596, 595), (157, 593, 465, 155), (593, 594, 466, 465), (594, 595, 467, 466), (595, 596, 468, 467), (155, 465, 329, 153), (465, 466, 330, 329), (466, 467, 331, 330), (467, 468, 332, 331), (153, 329, 737, 151), (329, 330, 738, 737), (330, 331, 739, 738), (331, 332, 740, 739), (87, 705, 565, 85), (705, 706, 566, 565), (706, 707, 567, 566), (707, 708, 568, 567), (85, 565, 437, 83), (565, 566, 438, 437), (566, 567, 439, 438), (567, 568, 440, 439), (83, 437, 301, 81), (437, 438, 302, 301), (438, 439, 303, 302), (439, 440, 304, 303), (81, 301, 709, 79), (301, 302, 710, 709), (302, 303, 711, 710), (303, 304, 712, 711), (79, 709, 569, 77), (709, 710, 570, 569), (710, 711, 571, 570), (711, 712, 572, 571), (125, 577, 449, 123), (577, 578, 450, 449), (578, 579, 451, 450), (579, 580, 452, 451), (75, 441, 305, 73), (441, 442, 306, 305), (442, 443, 307, 306), (443, 444, 308, 307), (73, 305, 713, 71), (305, 306, 714, 713), (306, 307, 715, 714), (307, 308, 716, 715), (71, 713, 573, 69), (713, 714, 574, 573), (714, 715, 575, 574), (715, 716, 576, 575), (53, 549, 417, 51), (549, 550, 418, 417), (550, 551, 419, 418), (551, 552, 420, 419), (67, 445, 309, 65), (445, 446, 310, 309), (446, 447, 311, 310), (447, 448, 312, 311), (65, 309, 685, 63), (309, 310, 686, 685), (310, 311, 687, 686), (311, 312, 688, 687), (127, 717, 577, 125), (717, 718, 578, 577), (718, 719, 579, 578), (719, 720, 580, 579), (221, 625, 433, 219), (625, 626, 434, 433), (626, 627, 435, 434), (627, 628, 436, 435), (123, 449, 313, 121), (449, 450, 314, 313), (450, 451, 315, 314), (451, 452, 316, 315), (121, 313, 721, 119), (313, 314, 722, 721), (314, 315, 723, 722), (315, 316, 724, 723), (55, 689, 549, 53), (689, 690, 550, 549), (690, 691, 551, 550), (691, 692, 552, 551), (45, 553, 421, 43), (553, 554, 422, 421), (554, 555, 423, 422), (555, 556, 424, 423), (51, 417, 285, 49), (417, 418, 286, 285), (418, 419, 287, 286), (419, 420, 288, 287), (49, 285, 693, 47), (285, 286, 694, 693), (286, 287, 695, 694), (287, 288, 696, 695), (47, 693, 553, 45), (693, 694, 554, 553), (694, 695, 555, 554), (695, 696, 556, 555), (37, 557, 425, 35), (557, 558, 426, 425), (558, 559, 427, 426), (559, 560, 428, 427), (43, 421, 289, 41), (421, 422, 290, 289), (422, 423, 291, 290), (423, 424, 292, 291), (41, 289, 697, 39), (289, 290, 698, 697), (290, 291, 699, 698), (291, 292, 700, 699), (39, 697, 557, 37), (697, 698, 558, 557), (698, 699, 559, 558), (699, 700, 560, 559), (69, 573, 445, 67), (573, 574, 446, 445), (574, 575, 447, 446), (575, 576, 448, 447), (35, 425, 293, 33), (425, 426, 294, 293), (426, 427, 295, 294), (427, 428, 296, 295), (33, 293, 665, 31), (293, 294, 666, 665), (294, 295, 667, 666), (295, 296, 668, 667), (95, 701, 561, 93), (701, 702, 562, 561), (702, 703, 563, 562), (703, 704, 564, 563), (93, 561, 429, 91), (561, 562, 430, 429), (562, 563, 431, 430), (563, 564, 432, 431), (91, 429, 297, 89), (429, 430, 298, 297), (430, 431, 299, 298), (431, 432, 300, 299), (89, 297, 705, 87), (297, 298, 706, 705), (298, 299, 707, 706), (299, 300, 708, 707), (23, 669, 533, 21), (669, 670, 534, 533), (670, 671, 535, 534), (671, 672, 536, 535), (21, 533, 401, 19), (533, 534, 402, 401), (534, 535, 403, 402), (535, 536, 404, 403), (19, 401, 269, 17), (401, 402, 270, 269), (402, 403, 271, 270), (403, 404, 272, 271), (17, 269, 673, 15), (269, 270, 674, 673), (270, 271, 675, 674), (271, 272, 676, 675), (15, 673, 537, 13), (673, 674, 538, 537), (674, 675, 539, 538), (675, 676, 540, 539), (13, 537, 405, 11), (537, 538, 406, 405), (538, 539, 407, 406), (539, 540, 408, 407), (11, 405, 273, 9), (405, 406, 274, 273), (406, 407, 275, 274), (407, 408, 276, 275), (9, 273, 677, 7), (273, 274, 678, 677), (274, 275, 679, 678), (275, 276, 680, 679), (7, 677, 541, 5), (677, 678, 542, 541), (678, 679, 543, 542), (679, 680, 544, 543), (5, 541, 409, 3), (541, 542, 410, 409), (542, 543, 411, 410), (543, 544, 412, 411), (3, 409, 277, 1), (409, 410, 278, 277), (410, 411, 279, 278), (411, 412, 280, 279), (57, 281, 689, 55), (281, 282, 690, 689), (282, 283, 691, 690), (283, 284, 692, 691), (63, 685, 545, 61), (685, 686, 546, 545), (686, 687, 547, 546), (687, 688, 548, 547), (77, 569, 441, 75), (569, 570, 442, 441), (570, 571, 443, 442), (571, 572, 444, 443), (59, 413, 281, 57), (413, 414, 282, 281), (414, 415, 283, 282), (415, 416, 284, 283)])
me_kth_testtank_1__001.use_remesh_fix_poles = True
me_kth_testtank_1__001.use_remesh_preserve_attributes = False
me_kth_testtank_1__001.update()
me_beziercurve = bpy.data.meshes.new('BezierCurve')
me_beziercurve.from_pydata([(6.001, 2.421, 2.732), (6.035, 2.396, 2.732), (6.061, 2.429, 2.733), (6.027, 2.455, 2.732), (5.995, 2.386, 3.112), (6.029, 2.36, 3.108), (6.055, 2.394, 3.114), (6.021, 2.419, 3.118), (5.991, 2.277, 3.432), (6.025, 2.252, 3.424), (6.051, 2.285, 3.435), (6.017, 2.31, 3.443), (5.988, 2.122, 3.709), (6.023, 2.099, 3.697), (6.048, 2.129, 3.714), (6.014, 2.152, 3.726), (5.987, 1.945, 3.959), (6.021, 1.925, 3.943), (6.046, 1.951, 3.964), (6.012, 1.972, 3.98), (5.986, 1.746, 4.174), (6.021, 1.728, 4.155), (6.046, 1.752, 4.18), (6.012, 1.77, 4.199), (5.987, 1.524, 4.354), (6.021, 1.509, 4.333), (6.046, 1.529, 4.361), (6.012, 1.544, 4.382), (5.988, 1.283, 4.508), (6.022, 1.271, 4.485), (6.047, 1.286, 4.515), (6.013, 1.299, 4.538), (5.989, 1.03, 4.642), (6.023, 1.02, 4.618), (6.048, 1.033, 4.65), (6.014, 1.042, 4.674), (5.99, 0.7733, 4.743), (6.024, 0.7663, 4.718), (6.049, 0.7759, 4.751), (6.015, 0.7829, 4.776), (5.991, 0.5155, 4.804), (6.025, 0.5107, 4.779), (6.051, 0.5174, 4.812), (6.017, 0.5222, 4.838), (5.992, 0.2544, 4.831), (6.026, 0.2517, 4.805), (6.052, 0.2555, 4.839), (6.017, 0.2582, 4.864), (5.992, 0.0, 4.84), (6.027, 0.0, 4.815), (6.052, 0.0, 4.848), (6.018, 0.0, 4.874)], [], [(0, 4, 7, 3), (1, 5, 4, 0), (2, 6, 5, 1), (3, 7, 6, 2), (4, 8, 11, 7), (5, 9, 8, 4), (6, 10, 9, 5), (7, 11, 10, 6), (8, 12, 15, 11), (9, 13, 12, 8), (10, 14, 13, 9), (11, 15, 14, 10), (12, 16, 19, 15), (13, 17, 16, 12), (14, 18, 17, 13), (15, 19, 18, 14), (16, 20, 23, 19), (17, 21, 20, 16), (18, 22, 21, 17), (19, 23, 22, 18), (20, 24, 27, 23), (21, 25, 24, 20), (22, 26, 25, 21), (23, 27, 26, 22), (24, 28, 31, 27), (25, 29, 28, 24), (26, 30, 29, 25), (27, 31, 30, 26), (28, 32, 35, 31), (29, 33, 32, 28), (30, 34, 33, 29), (31, 35, 34, 30), (32, 36, 39, 35), (33, 37, 36, 32), (34, 38, 37, 33), (35, 39, 38, 34), (36, 40, 43, 39), (37, 41, 40, 36), (38, 42, 41, 37), (39, 43, 42, 38), (40, 44, 47, 43), (41, 45, 44, 40), (42, 46, 45, 41), (43, 47, 46, 42), (44, 48, 51, 47), (45, 49, 48, 44), (46, 50, 49, 45), (47, 51, 50, 46)])
me_beziercurve.polygons.foreach_set('use_smooth', [True] * 48)
_uv = me_beziercurve.uv_layers.new(name='UVMap')
_uv.uv.foreach_set('vector', [0.0, 1.0, 0.08333, 1.0, 0.08333, 0.75, 0.0, 0.75, 0.0, 0.25, 0.08333, 0.25, 0.08333, 0.0, 0.0, 0.0, 0.0, 0.5, 0.08333, 0.5, 0.08333, 0.25, 0.0, 0.25, 0.0, 0.75, 0.08333, 0.75, 0.08333, 0.5, 0.0, 0.5, 0.08333, 1.0, 0.1667, 1.0, 0.1667, 0.75, 0.08333, 0.75, 0.08333, 0.25, 0.1667, 0.25, 0.1667, 0.0, 0.08333, 0.0, 0.08333, 0.5, 0.1667, 0.5, 0.1667, 0.25, 0.08333, 0.25, 0.08333, 0.75, 0.1667, 0.75, 0.1667, 0.5, 0.08333, 0.5, 0.1667, 1.0, 0.25, 1.0, 0.25, 0.75, 0.1667, 0.75, 0.1667, 0.25, 0.25, 0.25, 0.25, 0.0, 0.1667, 0.0, 0.1667, 0.5, 0.25, 0.5, 0.25, 0.25, 0.1667, 0.25, 0.1667, 0.75, 0.25, 0.75, 0.25, 0.5, 0.1667, 0.5, 0.25, 1.0, 0.3333, 1.0, 0.3333, 0.75, 0.25, 0.75, 0.25, 0.25, 0.3333, 0.25, 0.3333, 0.0, 0.25, 0.0, 0.25, 0.5, 0.3333, 0.5, 0.3333, 0.25, 0.25, 0.25, 0.25, 0.75, 0.3333, 0.75, 0.3333, 0.5, 0.25, 0.5, 0.3333, 1.0, 0.4167, 1.0, 0.4167, 0.75, 0.3333, 0.75, 0.3333, 0.25, 0.4167, 0.25, 0.4167, 0.0, 0.3333, 0.0, 0.3333, 0.5, 0.4167, 0.5, 0.4167, 0.25, 0.3333, 0.25, 0.3333, 0.75, 0.4167, 0.75, 0.4167, 0.5, 0.3333, 0.5, 0.4167, 1.0, 0.5, 1.0, 0.5, 0.75, 0.4167, 0.75, 0.4167, 0.25, 0.5, 0.25, 0.5, 0.0, 0.4167, 0.0, 0.4167, 0.5, 0.5, 0.5, 0.5, 0.25, 0.4167, 0.25, 0.4167, 0.75, 0.5, 0.75, 0.5, 0.5, 0.4167, 0.5, 0.5, 1.0, 0.5833, 1.0, 0.5833, 0.75, 0.5, 0.75, 0.5, 0.25, 0.5833, 0.25, 0.5833, 0.0, 0.5, 0.0, 0.5, 0.5, 0.5833, 0.5, 0.5833, 0.25, 0.5, 0.25, 0.5, 0.75, 0.5833, 0.75, 0.5833, 0.5, 0.5, 0.5, 0.5833, 1.0, 0.6667, 1.0, 0.6667, 0.75, 0.5833, 0.75, 0.5833, 0.25, 0.6667, 0.25, 0.6667, 0.0, 0.5833, 0.0, 0.5833, 0.5, 0.6667, 0.5, 0.6667, 0.25, 0.5833, 0.25, 0.5833, 0.75, 0.6667, 0.75, 0.6667, 0.5, 0.5833, 0.5, 0.6667, 1.0, 0.75, 1.0, 0.75, 0.75, 0.6667, 0.75, 0.6667, 0.25, 0.75, 0.25, 0.75, 0.0, 0.6667, 0.0, 0.6667, 0.5, 0.75, 0.5, 0.75, 0.25, 0.6667, 0.25, 0.6667, 0.75, 0.75, 0.75, 0.75, 0.5, 0.6667, 0.5, 0.75, 1.0, 0.8333, 1.0, 0.8333, 0.75, 0.75, 0.75, 0.75, 0.25, 0.8333, 0.25, 0.8333, 0.0, 0.75, 0.0, 0.75, 0.5, 0.8333, 0.5, 0.8333, 0.25, 0.75, 0.25, 0.75, 0.75, 0.8333, 0.75, 0.8333, 0.5, 0.75, 0.5, 0.8333, 1.0, 0.9167, 1.0, 0.9167, 0.75, 0.8333, 0.75, 0.8333, 0.25, 0.9167, 0.25, 0.9167, 0.0, 0.8333, 0.0, 0.8333, 0.5, 0.9167, 0.5, 0.9167, 0.25, 0.8333, 0.25, 0.8333, 0.75, 0.9167, 0.75, 0.9167, 0.5, 0.8333, 0.5, 0.9167, 1.0, 1.0, 1.0, 1.0, 0.75, 0.9167, 0.75, 0.9167, 0.25, 1.0, 0.25, 1.0, 0.0, 0.9167, 0.0, 0.9167, 0.5, 1.0, 0.5, 1.0, 0.25, 0.9167, 0.25, 0.9167, 0.75, 1.0, 0.75, 1.0, 0.5, 0.9167, 0.5])
me_beziercurve.use_remesh_fix_poles = True
me_beziercurve.use_remesh_preserve_attributes = False
me_beziercurve.update()
me_cube_001 = bpy.data.meshes.new('Cube.001')
me_cube_001.from_pydata([(-0.014, 2.459, -2.095), (-0.014, 2.513, -2.15), (-0.014, 2.404, -2.15), (-0.014, 2.459, -2.204), (-7.589, 2.459, -2.095), (-7.589, 2.513, -2.15), (-7.589, 2.404, -2.15), (-7.589, 2.459, -2.204), (-7.589, -9.708e-08, -0.1208), (-7.589, -0.05461, -0.06615), (-7.589, 0.05461, -0.06615), (-7.589, -1.045e-07, -0.01154), (-0.014, -9.708e-08, -0.1208), (-0.014, -0.05461, -0.06615), (-0.014, 0.05461, -0.06615), (-0.014, -1.045e-07, -0.01154), (-0.014, -2.396, -2.09), (-0.014, -2.342, -2.145), (-0.014, -2.451, -2.145), (-0.014, -2.396, -2.199), (-7.589, -2.396, -2.09), (-7.589, -2.342, -2.145), (-7.589, -2.451, -2.145), (-7.589, -2.396, -2.199)], [], [(5, 1, 3, 7), (5, 4, 0, 1), (7, 6, 4, 5), (3, 2, 6, 7), (0, 4, 6, 2), (1, 0, 2, 3), (8, 9, 11, 10), (10, 11, 15, 14), (14, 15, 13, 12), (12, 13, 9, 8), (10, 14, 12, 8), (15, 11, 9, 13), (21, 17, 19, 23), (21, 20, 16, 17), (23, 22, 20, 21), (19, 18, 22, 23), (16, 20, 22, 18), (17, 16, 18, 19)])
_uv = me_cube_001.uv_layers.new(name='UVMap')
_uv.uv.foreach_set('vector', [0.125, 0.5, 0.375, 0.5, 0.375, 0.75, 0.125, 0.75, 0.375, 0.25, 0.625, 0.25, 0.625, 0.5, 0.375, 0.5, 0.375, 0.0, 0.625, 0.0, 0.625, 0.25, 0.375, 0.25, 0.375, 0.75, 0.625, 0.75, 0.625, 1.0, 0.375, 1.0, 0.625, 0.5, 0.875, 0.5, 0.875, 0.75, 0.625, 0.75, 0.375, 0.5, 0.625, 0.5, 0.625, 0.75, 0.375, 0.75, 0.375, 0.0, 0.625, 0.0, 0.625, 0.25, 0.375, 0.25, 0.375, 0.25, 0.625, 0.25, 0.625, 0.5, 0.375, 0.5, 0.375, 0.5, 0.625, 0.5, 0.625, 0.75, 0.375, 0.75, 0.375, 0.75, 0.625, 0.75, 0.625, 1.0, 0.375, 1.0, 0.125, 0.5, 0.375, 0.5, 0.375, 0.75, 0.125, 0.75, 0.625, 0.5, 0.875, 0.5, 0.875, 0.75, 0.625, 0.75, 0.125, 0.5, 0.375, 0.5, 0.375, 0.75, 0.125, 0.75, 0.375, 0.25, 0.625, 0.25, 0.625, 0.5, 0.375, 0.5, 0.375, 0.0, 0.625, 0.0, 0.625, 0.25, 0.375, 0.25, 0.375, 0.75, 0.625, 0.75, 0.625, 1.0, 0.375, 1.0, 0.625, 0.5, 0.875, 0.5, 0.875, 0.75, 0.625, 0.75, 0.375, 0.5, 0.625, 0.5, 0.625, 0.75, 0.375, 0.75])
me_cube_001.use_remesh_fix_poles = True
me_cube_001.use_remesh_preserve_attributes = False
me_cube_001.update()
me_plane = bpy.data.meshes.new('Plane')
me_plane.from_pydata([(-0.01053, -3.644, 0.0), (1.249, -3.644, 0.0), (-0.01053, 2.447, 0.0), (1.249, 2.447, 0.0), (-0.01053, -2.404, 0.0), (1.249, -2.404, 0.0), (-9.115, -3.644, 0.0), (-9.115, -2.404, 0.0), (-7.616, -2.404, 0.0), (-7.616, -3.644, 0.0), (-9.115, 2.425, 0.0), (-7.616, 2.425, 0.0), (-7.616, 2.239, 0.0), (-9.115, 2.239, 0.0), (1.249, 2.25, 0.0), (-0.01053, 2.25, 0.0), (-0.01053, -2.404, -0.3911), (-0.01053, -3.644, -0.3911), (1.249, -3.644, -0.3911), (-0.01053, 2.25, -0.3911), (1.249, -2.404, -0.3911), (-9.115, -2.404, -0.3911), (-9.115, -3.644, -0.3911), (-7.616, -2.404, -0.3911), (-7.616, -3.644, -0.3911), (-7.616, 2.425, -0.3911), (-9.115, 2.425, -0.3911), (-7.616, 2.239, -0.3911), (-9.115, 2.239, -0.3911), (1.249, 2.25, -0.3911), (-0.01053, 2.447, -0.3911), (-7.616, -2.404, -0.06285), (-9.115, -2.404, -0.06285), (-9.115, 2.239, -0.06285), (-7.616, 2.239, -0.06285), (1.249, 2.447, -0.3952)], [], [(15, 14, 3, 2), (9, 0, 17, 24), (0, 1, 18, 17), (2, 11, 25, 30), (8, 7, 21, 23), (12, 13, 33, 34), (12, 15, 19, 27), (7, 6, 22, 21), (17, 18, 20, 16), (24, 23, 21, 22), (17, 16, 23, 24), (28, 27, 25, 26), (16, 20, 29, 19), (27, 19, 30, 25), (10, 13, 28, 26), (4, 8, 23, 16), (13, 12, 27, 28), (6, 9, 24, 22), (15, 4, 16, 19), (5, 14, 29, 20), (1, 5, 20, 18), (15, 2, 30, 19), (11, 10, 26, 25), (14, 15, 19, 29), (32, 31, 34, 33), (8, 12, 34, 31), (7, 8, 31, 32), (13, 7, 32, 33), (5, 4, 15, 14), (9, 8, 4, 0), (1, 0, 4, 5), (14, 29, 35, 3), (3, 35, 30, 2), (2, 15, 12, 11), (11, 12, 13, 10), (12, 8, 7, 13), (7, 8, 9, 6), (35, 29, 19, 30)])
_uv = me_plane.uv_layers.new(name='UVMap')
_uv.uv.foreach_set('vector', [0.0, 0.9677, 1.0, 0.9677, 1.0, 1.0, 0.0, 1.0, 0.0, 0.0, 0.0, 0.0, 0.0, 0.0, 0.0, 0.0, 0.0, 0.0, 0.0, 0.0, 0.0, 0.0, 0.0, 0.0, 0.0, 0.0, 0.0, 0.0, 0.0, 0.0, 0.0, 0.0, 0.0, 0.2036, 0.0, 0.2036, 0.0, 0.2036, 0.0, 0.2036, 0.0, 0.2036, 0.0, 0.2036, 0.0, 0.2036, 0.0, 0.2036, 0.0, 0.0, 0.0, 0.0, 0.0, 0.0, 0.0, 0.0, 0.0, 0.0, 0.0, 0.0, 0.0, 0.0, 0.0, 0.0, 0.0, 0.0, 1.0, 0.0, 1.0, 0.2036, 0.0, 0.2036, 0.0, 0.0, 0.0, 0.2036, 0.0, 0.2036, 0.0, 0.0, 0.0, 0.0, 0.0, 0.2036, 0.0, 0.2036, 0.0, 0.0, 0.0, 0.2036, 0.0, 0.2036, 0.0, 0.2036, 0.0, 0.2036, 0.0, 0.2036, 1.0, 0.2036, 1.0, 0.9677, 0.0, 0.9677, 0.0, 0.2036, 0.0, 0.9677, 0.0, 1.0, 0.0, 0.2036, 0.0, 0.0, 0.0, 0.0, 0.0, 0.0, 0.0, 0.0, 0.0, 0.0, 0.0, 0.0, 0.0, 0.0, 0.0, 0.0, 0.0, 0.2036, 0.0, 0.2036, 0.0, 0.2036, 0.0, 0.2036, 0.0, 0.0, 0.0, 0.0, 0.0, 0.0, 0.0, 0.0, 0.0, 0.0, 0.0, 0.0, 0.0, 0.0, 0.0, 0.0, 0.0, 0.0, 0.0, 0.0, 0.0, 0.0, 0.0, 0.0, 0.0, 0.0, 0.0, 0.0, 0.0, 0.0, 0.0, 0.0, 0.0, 0.9677, 0.0, 1.0, 0.0, 1.0, 0.0, 0.9677, 0.0, 0.0, 0.0, 0.0, 0.0, 0.0, 0.0, 0.0, 1.0, 0.9677, 0.0, 0.9677, 0.0, 0.9677, 1.0, 0.9677, 0.0, 0.2036, 0.0, 0.2036, 0.0, 0.2036, 0.0, 0.2036, 0.0, 0.0, 0.0, 0.0, 0.0, 0.0, 0.0, 0.0, 0.0, 0.2036, 0.0, 0.2036, 0.0, 0.2036, 0.0, 0.2036, 0.0, 0.0, 0.0, 0.0, 0.0, 0.0, 0.0, 0.0, 0.0, 0.0, 0.0, 0.0, 0.0, 0.0, 1.0, 0.9677, 0.0, 0.0, 0.0, 0.0, 0.0, 0.0, 0.0, 0.0, 0.0, 0.0, 0.0, 0.0, 0.0, 0.0, 0.0, 0.0, 0.0, 0.0, 0.0, 0.0, 0.0, 0.0, 0.0, 0.0, 0.0, 0.0, 0.0, 0.0, 0.0, 0.0, 0.0, 0.0, 0.0, 1.0, 0.0, 0.9677, 0.0, 0.0, 0.0, 0.0, 0.0, 0.0, 0.0, 0.0, 0.0, 0.2036, 0.0, 0.0, 0.0, 0.0, 0.0, 0.0, 0.0, 0.0, 0.0, 0.0, 0.0, 0.0, 0.0, 0.0, 0.0, 0.0, 0.0, 0.0, 0.0, 0.0, 0.0, 0.0, 0.0, 0.9677, 0.0, 1.0])
me_plane.use_remesh_fix_poles = True
me_plane.use_remesh_preserve_attributes = False
me_plane.update()
me_cube_002 = bpy.data.meshes.new('Cube.002')
me_cube_002.from_pydata([(-1.445, -2.975, -1.433), (-1.445, -2.975, 1.262), (-1.445, 2.99, -1.433), (-1.445, 2.99, 1.262), (1.517, -2.975, -1.433), (1.517, -2.975, 1.262), (1.517, 2.99, -1.433), (1.517, 2.99, 1.262)], [], [(0, 1, 3, 2), (2, 3, 7, 6), (6, 7, 5, 4), (4, 5, 1, 0), (2, 6, 4, 0), (1, 5, 7, 3)])
_uv = me_cube_002.uv_layers.new(name='UVMap')
_uv.uv.foreach_set('vector', [0.375, 0.0, 0.625, 0.0, 0.625, 0.25, 0.375, 0.25, 0.375, 0.25, 0.625, 0.25, 0.625, 0.5, 0.375, 0.5, 0.375, 0.5, 0.625, 0.5, 0.625, 0.75, 0.375, 0.75, 0.375, 0.75, 0.625, 0.75, 0.625, 1.0, 0.375, 1.0, 0.125, 0.5, 0.375, 0.5, 0.375, 0.75, 0.125, 0.75, 0.625, 1.0, 0.625, 0.75, 0.625, 0.5, 0.625, 0.25])
me_cube_002.use_remesh_fix_poles = True
me_cube_002.use_remesh_preserve_attributes = False
me_cube_002.update()
me_cube_003 = bpy.data.meshes.new('Cube.003')
me_cube_003.from_pydata([(-8.091, -2.293, -3.005), (-8.091, -2.293, -0.2706), (-8.091, 2.546, -3.005), (-8.091, 2.546, -0.2706), (4.07, -2.293, -3.005), (4.07, -2.293, -0.2706), (4.07, 2.546, -3.005), (4.07, 2.546, -0.2706), (-3.612, -2.236, -0.2706), (-3.612, 2.399, -0.2706), (3.877, 2.399, -0.2706), (3.877, -2.236, -0.2706), (-3.612, -2.236, -2.854), (-3.612, 2.399, -2.854), (3.877, 2.399, -2.854), (3.877, -2.236, -2.854), (-3.612, -2.185, -0.3251), (-3.612, 2.348, -0.3251), (-3.612, -2.185, -2.852), (-3.612, 2.348, -2.852), (-8.026, -2.185, -0.3251), (-8.026, 2.348, -0.3251), (-8.026, -2.185, -2.852), (-8.026, 2.348, -2.852)], [], [(21, 20, 1, 3), (2, 3, 7, 6), (6, 7, 5, 4), (4, 5, 1, 0), (2, 6, 4, 0), (3, 1, 8, 9), (8, 11, 15, 12), (1, 5, 11, 8), (7, 3, 9, 10), (5, 7, 10, 11), (14, 13, 12, 15), (10, 9, 13, 14), (11, 10, 14, 15), (12, 13, 19, 18), (19, 17, 21, 23), (8, 12, 18, 16), (9, 8, 16, 17), (13, 9, 17, 19), (23, 21, 3, 2), (18, 19, 23, 22), (16, 18, 22, 20), (17, 16, 20, 21), (20, 22, 0, 1), (22, 23, 2, 0)])
_uv = me_cube_003.uv_layers.new(name='UVMap')
_uv.uv.foreach_set('vector', [0.625, 0.25, 0.625, 0.0, 0.625, 0.0, 0.625, 0.25, 0.375, 0.25, 0.625, 0.25, 0.625, 0.5, 0.375, 0.5, 0.375, 0.5, 0.625, 0.5, 0.625, 0.75, 0.375, 0.75, 0.375, 0.75, 0.625, 0.75, 0.625, 1.0, 0.375, 1.0, 0.125, 0.5, 0.375, 0.5, 0.375, 0.75, 0.125, 0.75, 0.625, 0.25, 0.625, 0.0, 0.625, 0.0, 0.625, 0.25, 0.625, 1.0, 0.625, 0.75, 0.625, 0.75, 0.625, 1.0, 0.625, 1.0, 0.625, 0.75, 0.625, 0.75, 0.625, 1.0, 0.625, 0.5, 0.625, 0.25, 0.625, 0.25, 0.625, 0.5, 0.625, 0.75, 0.625, 0.5, 0.625, 0.5, 0.625, 0.75, 0.625, 0.5, 0.875, 0.5, 0.875, 0.75, 0.625, 0.75, 0.625, 0.5, 0.625, 0.25, 0.625, 0.25, 0.625, 0.5, 0.625, 0.75, 0.625, 0.5, 0.625, 0.5, 0.625, 0.75, 0.875, 0.75, 0.875, 0.5, 0.875, 0.5, 0.875, 0.75, 0.625, 0.25, 0.625, 0.25, 0.625, 0.25, 0.625, 0.25, 0.625, 1.0, 0.625, 1.0, 0.625, 1.0, 0.625, 1.0, 0.625, 0.25, 0.625, 0.0, 0.625, 0.0, 0.625, 0.25, 0.625, 0.25, 0.625, 0.25, 0.625, 0.25, 0.625, 0.25, 0.625, 0.25, 0.625, 0.25, 0.625, 0.25, 0.375, 0.25, 0.875, 0.75, 0.875, 0.5, 0.875, 0.5, 0.875, 0.75, 0.625, 1.0, 0.625, 1.0, 0.625, 1.0, 0.625, 1.0, 0.625, 0.25, 0.625, 0.0, 0.625, 0.0, 0.625, 0.25, 0.625, 1.0, 0.625, 1.0, 0.375, 1.0, 0.625, 1.0, 0.875, 0.75, 0.875, 0.5, 0.125, 0.5, 0.125, 0.75])
me_cube_003.use_remesh_fix_poles = True
me_cube_003.use_remesh_preserve_attributes = False
me_cube_003.update()
me_cube_004 = bpy.data.meshes.new('Cube.004')
me_cube_004.from_pydata([(-0.03378, -0.03378, -0.03378), (-0.03378, -0.03378, 1.807), (-0.03378, 0.03378, -0.03378), (-0.03378, 0.03378, 1.807), (0.03378, -0.03378, -0.03378), (0.03378, -0.03378, 1.807), (0.03378, 0.03378, -0.03378), (0.03378, 0.03378, 1.807)], [], [(0, 1, 3, 2), (2, 3, 7, 6), (6, 7, 5, 4), (4, 5, 1, 0), (2, 6, 4, 0), (7, 3, 1, 5)])
_uv = me_cube_004.uv_layers.new(name='UVMap')
_uv.uv.foreach_set('vector', [0.375, 0.0, 0.625, 0.0, 0.625, 0.25, 0.375, 0.25, 0.375, 0.25, 0.625, 0.25, 0.625, 0.5, 0.375, 0.5, 0.375, 0.5, 0.625, 0.5, 0.625, 0.75, 0.375, 0.75, 0.375, 0.75, 0.625, 0.75, 0.625, 1.0, 0.375, 1.0, 0.125, 0.5, 0.375, 0.5, 0.375, 0.75, 0.125, 0.75, 0.625, 0.5, 0.875, 0.5, 0.875, 0.75, 0.625, 0.75])
me_cube_004.use_remesh_fix_poles = True
me_cube_004.use_remesh_preserve_attributes = False
me_cube_004.update()
me_cube_005 = bpy.data.meshes.new('Cube.005')
me_cube_005.from_pydata([(-0.03378, -0.03378, -0.03378), (-0.03378, -0.03378, 1.807), (-0.03378, 0.03378, -0.03378), (-0.03378, 0.03378, 1.807), (0.03378, -0.03378, -0.03378), (0.03378, -0.03378, 1.807), (0.03378, 0.03378, -0.03378), (0.03378, 0.03378, 1.807)], [], [(0, 1, 3, 2), (2, 3, 7, 6), (6, 7, 5, 4), (4, 5, 1, 0), (2, 6, 4, 0), (7, 3, 1, 5)])
_uv = me_cube_005.uv_layers.new(name='UVMap')
_uv.uv.foreach_set('vector', [0.375, 0.0, 0.625, 0.0, 0.625, 0.25, 0.375, 0.25, 0.375, 0.25, 0.625, 0.25, 0.625, 0.5, 0.375, 0.5, 0.375, 0.5, 0.625, 0.5, 0.625, 0.75, 0.375, 0.75, 0.375, 0.75, 0.625, 0.75, 0.625, 1.0, 0.375, 1.0, 0.125, 0.5, 0.375, 0.5, 0.375, 0.75, 0.125, 0.75, 0.625, 0.5, 0.875, 0.5, 0.875, 0.75, 0.625, 0.75])
me_cube_005.use_remesh_fix_poles = True
me_cube_005.use_remesh_preserve_attributes = False
me_cube_005.update()
me_cube_006 = bpy.data.meshes.new('Cube.006')
me_cube_006.from_pydata([(-0.03378, -0.03378, -0.03378), (-0.03378, -0.03378, 1.807), (-0.03378, 0.03378, -0.03378), (-0.03378, 0.03378, 1.807), (0.03378, -0.03378, -0.03378), (0.03378, -0.03378, 1.807), (0.03378, 0.03378, -0.03378), (0.03378, 0.03378, 1.807)], [], [(0, 1, 3, 2), (2, 3, 7, 6), (6, 7, 5, 4), (4, 5, 1, 0), (2, 6, 4, 0), (7, 3, 1, 5)])
_uv = me_cube_006.uv_layers.new(name='UVMap')
_uv.uv.foreach_set('vector', [0.375, 0.0, 0.625, 0.0, 0.625, 0.25, 0.375, 0.25, 0.375, 0.25, 0.625, 0.25, 0.625, 0.5, 0.375, 0.5, 0.375, 0.5, 0.625, 0.5, 0.625, 0.75, 0.375, 0.75, 0.375, 0.75, 0.625, 0.75, 0.625, 1.0, 0.375, 1.0, 0.125, 0.5, 0.375, 0.5, 0.375, 0.75, 0.125, 0.75, 0.625, 0.5, 0.875, 0.5, 0.875, 0.75, 0.625, 0.75])
me_cube_006.use_remesh_fix_poles = True
me_cube_006.use_remesh_preserve_attributes = False
me_cube_006.update()
me_plane_001 = bpy.data.meshes.new('Plane.001')
me_plane_001.from_pydata([(-0.3552, 2.45, 0.0), (-0.2674, 2.45, 0.0), (-0.3552, 2.538, 0.0), (-0.2674, 2.538, 0.0), (1.32, 2.45, 0.0), (1.32, 2.538, 0.0), (1.223, 2.538, 0.0), (1.223, 2.45, 0.0), (1.32, -3.682, 0.0), (1.223, -3.682, 0.0), (1.32, -3.602, 0.0), (1.223, -3.602, 0.0), (-9.3, -3.682, 0.0), (-9.3, -3.602, 0.0), (-0.3552, 2.538, 0.07681), (-0.3552, 2.45, 0.07681), (-0.2674, 2.45, 0.07681), (-0.2674, 2.538, 0.07681), (1.32, 2.45, 0.07681), (1.32, 2.538, 0.07681), (1.223, 2.538, 0.07681), (1.223, 2.45, 0.07681), (1.223, -3.682, 0.07681), (1.32, -3.682, 0.07681), (1.32, -3.602, 0.07681), (1.223, -3.602, 0.07681), (-9.3, -3.602, 0.07681), (-9.3, -3.682, 0.07681)], [], [(0, 2, 3, 1), (6, 5, 4, 7), (3, 6, 7, 1), (10, 8, 9, 11), (4, 10, 11, 7), (9, 12, 13, 11), (15, 16, 17, 14), (20, 21, 18, 19), (17, 16, 21, 20), (24, 25, 22, 23), (18, 21, 25, 24), (22, 25, 26, 27), (6, 3, 17, 20), (8, 10, 24, 23), (7, 11, 25, 21), (5, 6, 20, 19), (2, 0, 15, 14), (1, 7, 21, 16), (0, 1, 16, 15), (13, 12, 27, 26), (12, 9, 22, 27), (9, 8, 23, 22), (3, 2, 14, 17), (11, 13, 26, 25), (10, 4, 18, 24), (4, 5, 19, 18)])
_uv = me_plane_001.uv_layers.new(name='UVMap')
_uv.uv.foreach_set('vector', [0.0, 0.0, 0.0, 1.0, 1.0, 1.0, 1.0, 0.0, 1.0, 1.0, 1.0, 1.0, 1.0, 0.0, 1.0, 0.0, 1.0, 1.0, 1.0, 1.0, 1.0, 0.0, 1.0, 0.0, 1.0, 0.0, 1.0, 0.0, 1.0, 0.0, 1.0, 0.0, 1.0, 0.0, 1.0, 0.0, 1.0, 0.0, 1.0, 0.0, 1.0, 0.0, 1.0, 0.0, 1.0, 0.0, 1.0, 0.0, 0.0, 0.0, 1.0, 0.0, 1.0, 1.0, 0.0, 1.0, 1.0, 1.0, 1.0, 0.0, 1.0, 0.0, 1.0, 1.0, 1.0, 1.0, 1.0, 0.0, 1.0, 0.0, 1.0, 1.0, 1.0, 0.0, 1.0, 0.0, 1.0, 0.0, 1.0, 0.0, 1.0, 0.0, 1.0, 0.0, 1.0, 0.0, 1.0, 0.0, 1.0, 0.0, 1.0, 0.0, 1.0, 0.0, 1.0, 0.0, 1.0, 1.0, 1.0, 1.0, 1.0, 1.0, 1.0, 1.0, 1.0, 0.0, 1.0, 0.0, 1.0, 0.0, 1.0, 0.0, 1.0, 0.0, 1.0, 0.0, 1.0, 0.0, 1.0, 0.0, 1.0, 1.0, 1.0, 1.0, 1.0, 1.0, 1.0, 1.0, 0.0, 1.0, 0.0, 0.0, 0.0, 0.0, 0.0, 1.0, 1.0, 0.0, 1.0, 0.0, 1.0, 0.0, 1.0, 0.0, 0.0, 0.0, 1.0, 0.0, 1.0, 0.0, 0.0, 0.0, 1.0, 0.0, 1.0, 0.0, 1.0, 0.0, 1.0, 0.0, 1.0, 0.0, 1.0, 0.0, 1.0, 0.0, 1.0, 0.0, 1.0, 0.0, 1.0, 0.0, 1.0, 0.0, 1.0, 0.0, 1.0, 1.0, 0.0, 1.0, 0.0, 1.0, 1.0, 1.0, 1.0, 0.0, 1.0, 0.0, 1.0, 0.0, 1.0, 0.0, 1.0, 0.0, 1.0, 0.0, 1.0, 0.0, 1.0, 0.0, 1.0, 0.0, 1.0, 1.0, 1.0, 1.0, 1.0, 0.0])
me_plane_001.use_remesh_fix_poles = True
me_plane_001.use_remesh_preserve_attributes = False
me_plane_001.update()
me_cube_007 = bpy.data.meshes.new('Cube.007')
me_cube_007.from_pydata([(-1.445, -2.975, 1.262), (-1.445, 2.99, 1.262), (1.517, -2.975, 1.262), (1.517, 2.99, 1.262), (-1.445, -2.975, 1.495), (-1.445, 2.99, 1.495), (1.517, -2.975, 1.495), (1.517, 2.99, 1.495), (4.384, -2.975, 1.262), (4.384, 2.99, 1.262), (3.428, -2.975, 1.336), (3.428, 2.99, 1.336)], [], [(3, 1, 5, 7), (7, 5, 4, 6), (6, 2, 8, 10), (1, 0, 4, 5), (0, 2, 6, 4), (8, 9, 11, 10), (7, 6, 10, 11), (2, 3, 9, 8), (3, 7, 11, 9)])
_uv = me_cube_007.uv_layers.new(name='UVMap')
_uv.uv.foreach_set('vector', [0.625, 0.5, 0.625, 0.25, 0.625, 0.25, 0.625, 0.5, 0.625, 0.5, 0.875, 0.5, 0.875, 0.75, 0.625, 0.75, 0.625, 0.75, 0.625, 0.75, 0.625, 0.75, 0.625, 0.75, 0.625, 0.25, 0.625, 0.0, 0.625, 0.0, 0.625, 0.25, 0.625, 1.0, 0.625, 0.75, 0.625, 0.75, 0.625, 1.0, 0.625, 0.75, 0.625, 0.5, 0.625, 0.5, 0.625, 0.75, 0.625, 0.5, 0.625, 0.75, 0.625, 0.75, 0.625, 0.5, 0.625, 0.75, 0.625, 0.5, 0.625, 0.5, 0.625, 0.75, 0.625, 0.5, 0.625, 0.5, 0.625, 0.5, 0.625, 0.5])
me_cube_007.use_remesh_fix_poles = True
me_cube_007.use_remesh_preserve_attributes = False
me_cube_007.update()
me_plane_002 = bpy.data.meshes.new('Plane.002')
me_plane_002.from_pydata([(-0.2978, -2.372, 1.345), (-0.2978, -2.372, -1.248), (-0.2978, 2.345, 1.345), (-0.2978, 2.345, -1.248)], [], [(0, 1, 3, 2)])
_uv = me_plane_002.uv_layers.new(name='UVMap')
_uv.uv.foreach_set('vector', [0.0, 0.0, 1.0, 0.0, 1.0, 1.0, 0.0, 1.0])
me_plane_002.use_remesh_fix_poles = True
me_plane_002.use_remesh_preserve_attributes = False
me_plane_002.update()

# ---- objects
ob_poolcover = bpy.data.objects.new('Poolcover', me_kth_testtank_1__001)
ob_poolcover_strut = bpy.data.objects.new('poolcover_strut', me_beziercurve)
ob_poolcover_straight_struts = bpy.data.objects.new('poolcover straight struts', me_cube_001)
ob_platform = bpy.data.objects.new('platform', me_plane)
ob_room = bpy.data.objects.new('Room', me_cube_002)
ob_tank = bpy.data.objects.new('Tank', me_cube_003)
ob_rails1 = bpy.data.objects.new('rails1', me_cube_004)
ob_rails2 = bpy.data.objects.new('rails2', me_cube_005)
ob_rails3 = bpy.data.objects.new('rails3', me_cube_006)
ob_toprails = bpy.data.objects.new('toprails', me_plane_001)
ob_room_roof = bpy.data.objects.new('room roof', me_cube_007)
ob_glass = bpy.data.objects.new('glass', me_plane_002)

# ---- transforms, parenting, visibility, modifiers, constraints
ob_poolcover.location = (0.0, 0.0, 0.0)
ob_poolcover.rotation_euler = (1.571, -0.0, 0.0)
ob_poolcover.scale = (0.001, 0.001, 0.001)
_m = ob_poolcover.modifiers.new('Solidify', 'SOLIDIFY')
_m.thickness = 10.0
ob_poolcover_strut.location = (0.0, 1.261, 0.0)
_m = ob_poolcover_strut.modifiers.new('Mirror', 'MIRROR')
_m.use_axis = (False, True, False)
_m.use_clip = True
_m = ob_poolcover_strut.modifiers.new('Array', 'ARRAY')
_m.count = 6
_m.relative_offset_displace = (-20.46, 0.0, 0.0)
ob_poolcover_straight_struts.location = (6.018, 1.229, 4.906)
ob_platform.location = (6.018, 1.229, 2.711)
ob_room.location = (-4.634, 0.6719, 4.0)
ob_tank.location = (2.017, 1.069, 2.891)
ob_rails1.location = (7.273, 3.609, 2.336)
_m = ob_rails1.modifiers.new('Array', 'ARRAY')
_m.count = 5
_m.relative_offset_displace = (0.0, -21.95, 0.0)
ob_rails2.location = (7.246, -2.407, 2.336)
ob_rails2.rotation_euler = (0.0, -0.0, -1.571)
_m = ob_rails2.modifiers.new('Array', 'ARRAY')
_m.count = 8
_m.relative_offset_displace = (0.0, -21.95, 0.0)
ob_rails3.location = (7.217, 3.693, 2.336)
ob_rails3.rotation_euler = (0.007174, 0.006784, -1.571)
_m = ob_rails3.modifiers.new('Array', 'ARRAY')
_m.relative_offset_displace = (0.0, -22.25, 0.0)
ob_toprails.location = (6.018, 1.229, 4.077)
ob_room_roof.location = (-4.634, 0.6719, 4.0)
ob_glass.location = (-1.326, 1.164, 1.239)

# ---- collection membership
col_collection.objects.link(ob_poolcover)
col_collection.objects.link(ob_poolcover_strut)
col_collection.objects.link(ob_poolcover_straight_struts)
col_collection.objects.link(ob_platform)
col_collection.objects.link(ob_room)
col_collection.objects.link(ob_tank)
col_collection.objects.link(ob_rails1)
col_collection.objects.link(ob_rails2)
col_collection.objects.link(ob_rails3)
col_collection.objects.link(ob_toprails)
col_collection.objects.link(ob_room_roof)
col_collection.objects.link(ob_glass)

# ---- scene / render settings (as saved in the file)
scene.frame_start = 1; scene.frame_end = 250; scene.frame_set(1)
scene.render.engine = 'BLENDER_EEVEE_NEXT'
scene.cycles.sampling_pattern = 'TABULATED_SOBOL'
scene.cycles.use_light_tree = False
scene.view_settings.view_transform = 'Standard'
bpy.context.view_layer.update()

# ---- added for rendering (the .blend has no active camera and no usable light): camera, sun
cam_auto = bpy.data.cameras.new('AutoCamera')
cam_auto.lens = 50.0
cam_auto.sensor_width = 36.0
cam_auto.clip_end = 1000.0
ob_auto_camera = bpy.data.objects.new('AutoCamera', cam_auto)
scene.collection.objects.link(ob_auto_camera)
ob_auto_camera.location = (15.2631, -16.9035, 14.3967)
ob_auto_camera.rotation_euler = (1.09748, -7.21219e-08, 0.694738)
scene.camera = ob_auto_camera
light_auto_sun = bpy.data.lights.new('AutoSun', 'SUN')
light_auto_sun.energy = 3.0
light_auto_sun.angle = 0.0523599
ob_auto_sun = bpy.data.objects.new('AutoSun', light_auto_sun)
scene.collection.objects.link(ob_auto_sun)
ob_auto_sun.rotation_euler = (0.872665, 0.174533, 0.523599)
bpy.context.view_layer.update()
